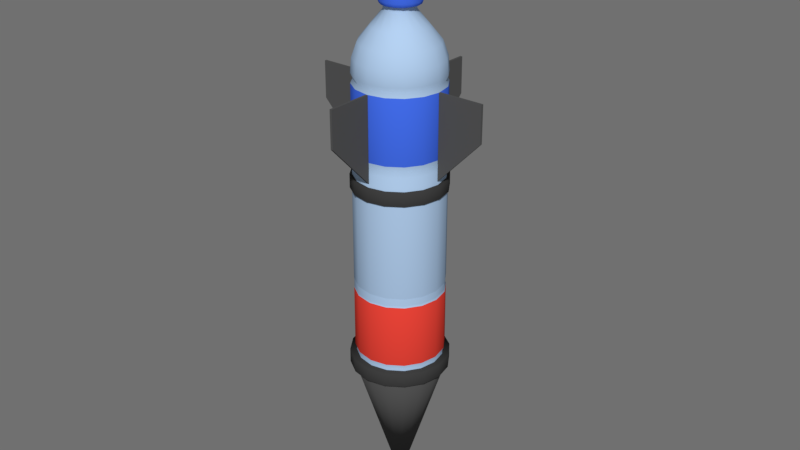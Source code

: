 # Source: botol_doang.blend  (saved by Blender 2.79.0; exported with 4.5.12 LTS)
import bpy
from mathutils import Matrix  # noqa: F401  (used for matrix-valued properties, if any)

bpy.ops.wm.read_factory_settings(use_empty=True)
scene = bpy.context.scene
scene.name = 'Scene'

# ---- collections
col_collection_1 = bpy.data.collections.new('Collection 1'); scene.collection.children.link(col_collection_1)

# ---- materials (node trees are filled in below, after node groups)
mat_tutup = bpy.data.materials.new('TUTUP')
mat_tutup.alpha_threshold = 0.0
mat_tutup.use_transparent_shadow = False
mat_tutup.diffuse_color = (0.05369, 0.1468, 0.8, 1.0)
mat_tutup.roughness = 0.5
mat_tutup.specular_intensity = 0.06
mat_noozle = bpy.data.materials.new('NOOZLE')
mat_noozle.alpha_threshold = 0.0
mat_noozle.use_transparent_shadow = False
mat_noozle.roughness = 0.5
mat_noozle.specular_intensity = 0.0873
mat_nozlle_2 = bpy.data.materials.new('NOZLLE 2')
mat_nozlle_2.alpha_threshold = 0.0
mat_nozlle_2.use_transparent_shadow = False
mat_nozlle_2.diffuse_color = (0.1473, 0.1473, 0.1473, 1.0)
mat_nozlle_2.roughness = 0.5
mat_lakban = bpy.data.materials.new('LAKBAN')
mat_lakban.alpha_threshold = 0.0
mat_lakban.use_transparent_shadow = False
mat_lakban.diffuse_color = (0.04955, 0.04955, 0.04955, 1.0)
mat_lakban.roughness = 0.5
mat_lakban.specular_intensity = 0.0
mat_ujung_roket = bpy.data.materials.new('UJUNG ROKET')
mat_ujung_roket.alpha_threshold = 0.0
mat_ujung_roket.use_transparent_shadow = False
mat_ujung_roket.diffuse_color = (0.08714, 0.08714, 0.08714, 1.0)
mat_ujung_roket.roughness = 0.5
mat_ujung_roket.specular_intensity = 0.0
mat_botol = bpy.data.materials.new('BOTOL')
mat_botol.alpha_threshold = 0.0
mat_botol.use_transparent_shadow = False
mat_botol.diffuse_color = (0.4177, 0.5782, 0.8, 1.0)
mat_botol.roughness = 0.5
mat_botol.specular_intensity = 0.5405
mat_merah_tutup = bpy.data.materials.new('MERAH TUTUP')
mat_merah_tutup.alpha_threshold = 0.0
mat_merah_tutup.use_transparent_shadow = False
mat_merah_tutup.diffuse_color = (0.8, 0.05582, 0.03825, 1.0)
mat_merah_tutup.roughness = 0.5
mat_merah_tutup.specular_intensity = 0.132

# ---- material node trees

# ---- world
world_world = bpy.data.worlds.new('World'); scene.world = world_world
world_world.color = (0.1626, 0.1626, 0.1626)
world_world.use_sun_shadow = False
world_world.sun_shadow_jitter_overblur = 0.0
world_world.cycles.sampling_method = 'MANUAL'

# ---- meshes
me_cylinder_010 = bpy.data.meshes.new('Cylinder.010')
me_cylinder_010.from_pydata([(0.1605, 0.3874, -1.49e-08), (-2.332e-08, 0.4193, -1.49e-08), (0.2965, 0.2965, -1.49e-08), (0.3874, 0.1605, -1.49e-08), (0.4193, -1.081e-08, -1.49e-08), (0.3874, -0.1605, -1.49e-08), (0.2965, -0.2965, -1.49e-08), (0.1605, -0.3874, -1.49e-08), (4.001e-08, -0.4193, -1.49e-08), (-0.1605, -0.3874, -1.49e-08), (-0.2965, -0.2965, -1.49e-08), (-0.3874, -0.1605, -1.49e-08), (-0.4193, 1.252e-08, -1.49e-08), (-0.3874, 0.1605, -1.49e-08), (-0.2965, 0.2965, -1.49e-08), (-0.1605, 0.3874, -1.49e-08), (0.1605, 0.3874, 0.06982), (-2.332e-08, 0.4193, 0.06982), (0.2965, 0.2965, 0.06982), (0.3874, 0.1605, 0.06982), (0.4193, -1.081e-08, 0.06982), (0.3874, -0.1605, 0.06982), (0.2965, -0.2965, 0.06982), (0.1605, -0.3874, 0.06982), (4.001e-08, -0.4193, 0.06982), (-0.1605, -0.3874, 0.06982), (-0.2965, -0.2965, 0.06982), (-0.3874, -0.1605, 0.06982), (-0.4193, 1.252e-08, 0.06982), (-0.3874, 0.1605, 0.06982), (-0.2965, 0.2965, 0.06982), (-0.1605, 0.3874, 0.06982), (0.06876, 0.166, 0.2228), (-9.519e-09, 0.1797, 0.2228), (0.1271, 0.1271, 0.2228), (0.166, 0.06876, 0.2228), (0.1797, -1.437e-09, 0.2228), (0.166, -0.06876, 0.2228), (0.1271, -0.1271, 0.2228), (0.06876, -0.166, 0.2228), (1.762e-08, -0.1797, 0.2228), (-0.06876, -0.166, 0.2228), (-0.1271, -0.1271, 0.2228), (-0.166, -0.06876, 0.2228), (-0.1797, 8.559e-09, 0.2228), (-0.166, 0.06876, 0.2228), (-0.1271, 0.1271, 0.2228), (-0.06876, 0.166, 0.2228), (0.06876, 0.166, 0.3386), (2.891e-08, 0.1797, 0.3386), (0.1271, 0.1271, 0.3386), (0.166, 0.06876, 0.3386), (0.1797, -1.437e-09, 0.3386), (0.166, -0.06876, 0.3386), (0.1271, -0.1271, 0.3386), (0.06876, -0.166, 0.3386), (5.605e-08, -0.1797, 0.3386), (-0.06876, -0.166, 0.3386), (-0.1271, -0.1271, 0.3386), (-0.166, -0.06876, 0.3386), (-0.1797, 8.559e-09, 0.3386), (-0.166, 0.06876, 0.3386), (-0.1271, 0.1271, 0.3386), (-0.06876, 0.166, 0.3386), (0.04035, 0.09741, 0.3864), (-6.219e-09, 0.1054, 0.3864), (0.07456, 0.07456, 0.3864), (0.09741, 0.04035, 0.3864), (0.1054, 6.957e-10, 0.3864), (0.09741, -0.04035, 0.3864), (0.07456, -0.07456, 0.3864), (0.04035, -0.09741, 0.3864), (9.706e-09, -0.1054, 0.3864), (-0.04035, -0.09741, 0.3864), (-0.07456, -0.07456, 0.3864), (-0.09741, -0.04035, 0.3864), (-0.1054, 6.562e-09, 0.3864), (-0.09741, 0.04035, 0.3864), (-0.07456, 0.07456, 0.3864), (-0.04035, 0.09741, 0.3864), (0.04035, 0.09741, 0.4616), (1.107e-07, 0.1054, 0.4616), (0.07456, 0.07456, 0.4616), (0.09741, 0.04035, 0.4616), (0.1054, 6.957e-10, 0.4616), (0.09741, -0.04035, 0.4616), (0.07456, -0.07456, 0.4616), (0.04035, -0.09741, 0.4616), (1.267e-07, -0.1054, 0.4616), (-0.04035, -0.09741, 0.4616), (-0.07456, -0.07456, 0.4616), (-0.09741, -0.04035, 0.4616), (-0.1054, 6.562e-09, 0.4616), (-0.09741, 0.04035, 0.4616), (-0.07456, 0.07456, 0.4616), (-0.04035, 0.09741, 0.4616), (-0.02467, 1.132, -2.828), (-0.02467, 1.132, -2.721), (0.4063, 1.046, -2.828), (0.4063, 1.046, -2.721), (0.7716, 0.8022, -2.828), (0.7716, 0.8022, -2.721), (1.016, 0.4369, -2.828), (1.016, 0.4369, -2.721), (1.101, 0.005976, -2.828), (1.101, 0.005976, -2.721), (1.016, -0.425, -2.828), (1.016, -0.425, -2.721), (0.7716, -0.7903, -2.828), (0.7716, -0.7903, -2.721), (0.4063, -1.034, -2.828), (0.4063, -1.034, -2.721), (-0.02467, -1.12, -2.828), (-0.02467, -1.12, -2.721), (-0.4556, -1.034, -2.828), (-0.4556, -1.034, -2.721), (-0.8209, -0.7903, -2.828), (-0.8209, -0.7903, -2.721), (-1.065, -0.425, -2.828), (-1.065, -0.425, -2.721), (-1.151, 0.005976, -2.828), (-1.151, 0.005976, -2.721), (-1.065, 0.4369, -2.828), (-1.065, 0.4369, -2.721), (-0.8209, 0.8022, -2.828), (-0.8209, 0.8022, -2.721), (-0.4556, 1.046, -2.828), (-0.4556, 1.046, -2.721), (-0.01394, 1.094, -2.765), (-0.01394, 1.174e-06, -3.901), (-0.4325, 1.011, -2.765), (-0.7874, 0.7734, -2.765), (-1.024, 0.4186, -2.765), (-1.108, 1.134e-06, -2.765), (-1.024, -0.4186, -2.765), (-0.7874, -0.7734, -2.765), (-0.4325, -1.011, -2.765), (-0.01394, -1.094, -2.765), (0.4046, -1.011, -2.765), (0.7595, -0.7734, -2.765), (0.9966, -0.4186, -2.765), (1.08, 1.195e-06, -2.765), (0.9966, 0.4186, -2.765), (0.7595, 0.7734, -2.765), (0.4046, 1.011, -2.765), (0.005744, 1.012, -1.286), (0.005744, 1.012, -0.6684), (-0.04604, 1.012, -1.286), (-0.04604, 1.012, -0.6684), (0.005744, 2.039, -0.937), (0.005744, 2.039, -0.6684), (-0.04604, 2.039, -0.937), (-0.04604, 2.039, -0.6684), (0.005744, -1.012, -1.286), (0.005744, -1.012, -0.6684), (-0.04604, -1.012, -1.286), (-0.04604, -1.012, -0.6684), (0.005744, -2.039, -0.937), (0.005744, -2.039, -0.6684), (-0.04604, -2.039, -0.937), (-0.04604, -2.039, -0.6684), (-1.032, -0.02589, -1.286), (-1.032, -0.02589, -0.6684), (-1.032, 0.02589, -1.286), (-1.032, 0.02589, -0.6684), (-2.059, -0.02589, -0.937), (-2.059, -0.02589, -0.6684), (-2.059, 0.02589, -0.937), (-2.059, 0.02589, -0.6684), (-0.02467, 1.062, -1.417), (-0.02467, 1.062, -1.316), (0.3796, 0.982, -1.417), (0.3796, 0.982, -1.316), (0.7224, 0.753, -1.417), (0.7224, 0.753, -1.316), (0.9514, 0.4103, -1.417), (0.9514, 0.4103, -1.316), (1.032, 0.005976, -1.417), (1.032, 0.005976, -1.316), (0.9514, -0.3983, -1.417), (0.9514, -0.3983, -1.316), (0.7224, -0.7411, -1.417), (0.7224, -0.7411, -1.316), (0.3796, -0.9701, -1.417), (0.3796, -0.9701, -1.316), (-0.02467, -1.051, -1.417), (-0.02467, -1.051, -1.316), (-0.429, -0.9701, -1.417), (-0.429, -0.9701, -1.316), (-0.7717, -0.7411, -1.417), (-0.7717, -0.7411, -1.316), (-1.001, -0.3983, -1.417), (-1.001, -0.3983, -1.316), (-1.081, 0.005976, -1.417), (-1.081, 0.005976, -1.316), (-1.001, 0.4103, -1.417), (-1.001, 0.4103, -1.316), (-0.7717, 0.753, -1.417), (-0.7717, 0.753, -1.316), (-0.429, 0.982, -1.417), (-0.429, 0.982, -1.316), (-0.01527, 0.3431, -3.161), (-0.1466, 0.317, -3.161), (-0.2579, 0.2426, -3.161), (-0.3323, 0.1313, -3.161), (-0.3584, 4.557e-07, -3.161), (-0.3323, -0.1313, -3.161), (-0.2579, -0.2426, -3.161), (-0.1466, -0.317, -3.161), (-0.01527, -0.3431, -3.161), (0.116, -0.317, -3.161), (0.2274, -0.2426, -3.161), (0.3017, -0.1313, -3.161), (0.3279, 4.748e-07, -3.161), (0.3017, 0.1313, -3.161), (0.2274, 0.2426, -3.161), (0.116, 0.317, -3.161), (-0.01527, 1.01, -2.741), (-0.4016, 0.9328, -2.741), (-0.7292, 0.7139, -2.741), (-0.9481, 0.3864, -2.741), (-1.025, 4.209e-07, -2.741), (-0.9481, -0.3864, -2.741), (-0.7292, -0.7139, -2.741), (-0.4016, -0.9328, -2.741), (-0.01527, -1.01, -2.741), (0.3711, -0.9328, -2.741), (0.6986, -0.7139, -2.741), (0.9175, -0.3864, -2.741), (0.9944, 4.771e-07, -2.741), (0.9175, 0.3864, -2.741), (0.6986, 0.7139, -2.741), (0.3711, 0.9328, -2.741), (-0.4016, 0.9328, -2.671), (-0.7292, 0.7139, -2.671), (-0.9481, 0.3864, -2.671), (-1.025, 4.209e-07, -2.671), (-0.9481, -0.3864, -2.671), (-0.7292, -0.7139, -2.671), (-0.4016, -0.9328, -2.671), (-0.01527, -1.01, -2.671), (0.3711, -0.9328, -2.671), (0.6986, -0.7139, -2.671), (0.9175, -0.3864, -2.671), (0.9944, 4.771e-07, -2.671), (0.9175, 0.3864, -2.671), (0.6986, 0.7139, -2.671), (0.3711, 0.9328, -2.671), (-0.01527, 1.01, -2.671), (-0.01527, 0.959, -2.706), (-0.3823, 0.886, -2.706), (-0.6934, 0.6781, -2.706), (-0.9013, 0.367, -2.706), (-0.9743, 4.237e-07, -2.706), (-0.9013, -0.367, -2.706), (-0.6934, -0.6781, -2.706), (-0.3823, -0.886, -2.706), (-0.01527, -0.959, -2.706), (0.3517, -0.886, -2.706), (0.6628, -0.6781, -2.706), (0.8707, -0.367, -2.706), (0.9437, 4.771e-07, -2.706), (0.8707, 0.367, -2.706), (0.6628, 0.6781, -2.706), (0.3517, 0.886, -2.706), (-0.4016, 0.9328, -2.197), (-0.7292, 0.7139, -2.197), (-0.9481, 0.3864, -2.197), (-1.025, 4.209e-07, -2.197), (-0.9481, -0.3864, -2.197), (-0.7292, -0.7139, -2.197), (-0.4016, -0.9328, -2.197), (-0.01527, -1.01, -2.197), (0.3711, -0.9328, -2.197), (0.6986, -0.7139, -2.197), (0.9175, -0.3864, -2.197), (0.9944, 4.771e-07, -2.197), (0.9175, 0.3864, -2.197), (0.6986, 0.7139, -2.197), (0.3711, 0.9328, -2.197), (-0.01527, 1.01, -2.197), (-0.4016, 0.9328, -2.12), (-0.7292, 0.7139, -2.12), (-0.9481, 0.3864, -2.12), (-1.025, 4.209e-07, -2.12), (-0.9481, -0.3864, -2.12), (-0.7292, -0.7139, -2.12), (-0.4016, -0.9328, -2.12), (-0.01527, -1.01, -2.12), (0.3711, -0.9328, -2.12), (0.6986, -0.7139, -2.12), (0.9175, -0.3864, -2.12), (0.9944, 4.771e-07, -2.12), (0.9175, 0.3864, -2.12), (0.6986, 0.7139, -2.12), (0.3711, 0.9328, -2.12), (-0.01527, 1.01, -2.12), (-0.01527, 0.9583, -2.158), (-0.382, 0.8854, -2.158), (-0.6929, 0.6776, -2.158), (-0.9006, 0.3667, -2.158), (-0.9736, 4.237e-07, -2.158), (-0.9006, -0.3667, -2.158), (-0.6929, -0.6776, -2.158), (-0.382, -0.8854, -2.158), (-0.01527, -0.9583, -2.158), (0.3515, -0.8854, -2.158), (0.6624, -0.6776, -2.158), (0.8701, -0.3667, -2.158), (0.9431, 4.771e-07, -2.158), (0.8701, 0.3667, -2.158), (0.6624, 0.6776, -2.158), (0.3515, 0.8854, -2.158), (-0.01527, 0.9823, -2.846), (-0.01527, 0.8676, -2.951), (-0.01527, 0.6091, -3.056), (-0.2484, 0.5627, -3.056), (-0.3473, 0.8016, -2.951), (-0.3912, 0.9075, -2.846), (-0.446, 0.4307, -3.056), (-0.6288, 0.6135, -2.951), (-0.7099, 0.6946, -2.846), (-0.578, 0.2331, -3.056), (-0.8168, 0.332, -2.951), (-0.9228, 0.3759, -2.846), (-0.6244, 4.416e-07, -3.056), (-0.8829, 4.254e-07, -2.951), (-0.9976, 4.231e-07, -2.846), (-0.578, -0.2331, -3.056), (-0.8168, -0.332, -2.951), (-0.9228, -0.3759, -2.846), (-0.446, -0.4307, -3.056), (-0.6288, -0.6135, -2.951), (-0.7099, -0.6946, -2.846), (-0.2484, -0.5627, -3.056), (-0.3473, -0.8016, -2.951), (-0.3912, -0.9075, -2.846), (-0.01527, -0.6091, -3.056), (-0.01527, -0.8676, -2.951), (-0.01527, -0.9823, -2.846), (0.2178, -0.5627, -3.056), (0.3167, -0.8016, -2.951), (0.3606, -0.9075, -2.846), (0.4154, -0.4307, -3.056), (0.5982, -0.6135, -2.951), (0.6793, -0.6946, -2.846), (0.5474, -0.2331, -3.056), (0.7863, -0.332, -2.951), (0.8922, -0.3759, -2.846), (0.5938, 4.755e-07, -3.056), (0.8523, 4.737e-07, -2.951), (0.967, 4.778e-07, -2.846), (0.5474, 0.2331, -3.056), (0.7863, 0.332, -2.951), (0.8922, 0.3759, -2.846), (0.4154, 0.4307, -3.056), (0.5982, 0.6135, -2.951), (0.6793, 0.6946, -2.846), (0.2178, 0.5627, -3.056), (0.3167, 0.8016, -2.951), (0.3606, 0.9075, -2.846), (-0.1466, 0.317, -3.244), (-0.01527, 0.3431, -3.244), (-0.2579, 0.2426, -3.244), (-0.3323, 0.1313, -3.244), (-0.3584, 4.557e-07, -3.244), (-0.3323, -0.1313, -3.244), (-0.2579, -0.2426, -3.244), (-0.1466, -0.317, -3.244), (-0.01527, -0.3431, -3.244), (0.116, -0.317, -3.244), (0.2274, -0.2426, -3.244), (0.3017, -0.1313, -3.244), (0.3279, 4.748e-07, -3.244), (0.3017, 0.1313, -3.244), (0.2274, 0.2426, -3.244), (0.116, 0.317, -3.244), (-0.3323, -0.1313, -3.182), (-0.3548, -0.1406, -3.202), (-0.3323, -0.1313, -3.223), (-0.2579, -0.2426, -3.223), (-0.2751, -0.2599, -3.202), (-0.2579, -0.2426, -3.182), (0.2274, -0.2426, -3.182), (0.2446, -0.2599, -3.202), (0.2274, -0.2426, -3.223), (0.3017, -0.1313, -3.223), (0.3242, -0.1406, -3.202), (0.3017, -0.1313, -3.182), (0.116, 0.317, -3.182), (0.1254, 0.3395, -3.202), (0.116, 0.317, -3.223), (-0.01527, 0.3431, -3.223), (-0.01527, 0.3675, -3.202), (-0.01527, 0.3431, -3.182), (-0.3323, 0.1313, -3.182), (-0.3548, 0.1406, -3.202), (-0.3323, 0.1313, -3.223), (-0.3584, 4.557e-07, -3.223), (-0.3828, 4.548e-07, -3.202), (-0.3584, 4.557e-07, -3.182), (-0.01527, -0.3431, -3.182), (-0.01527, -0.3675, -3.202), (-0.01527, -0.3431, -3.223), (0.116, -0.317, -3.223), (0.1254, -0.3395, -3.202), (0.116, -0.317, -3.182), (0.3017, 0.1313, -3.182), (0.3242, 0.1406, -3.202), (0.3017, 0.1313, -3.223), (0.2274, 0.2426, -3.223), (0.2446, 0.2599, -3.202), (0.2274, 0.2426, -3.182), (-0.1466, 0.317, -3.182), (-0.1559, 0.3395, -3.202), (-0.1466, 0.317, -3.223), (-0.2579, 0.2426, -3.223), (-0.2751, 0.2599, -3.202), (-0.2579, 0.2426, -3.182), (-0.1466, -0.317, -3.223), (-0.1559, -0.3395, -3.202), (-0.1466, -0.317, -3.182), (0.3279, 4.748e-07, -3.223), (0.3522, 4.753e-07, -3.202), (0.3279, 4.748e-07, -3.182), (-0.1304, 0.278, -3.244), (-0.01527, 0.3009, -3.244), (-0.2281, 0.2128, -3.244), (-0.2933, 0.1152, -3.244), (-0.3162, 4.575e-07, -3.244), (-0.2933, -0.1152, -3.244), (-0.2281, -0.2128, -3.244), (-0.1304, -0.278, -3.244), (-0.01527, -0.3009, -3.244), (0.09988, -0.278, -3.244), (0.1975, -0.2128, -3.244), (0.2627, -0.1152, -3.244), (0.2856, 4.743e-07, -3.244), (0.2627, 0.1152, -3.244), (0.1975, 0.2128, -3.244), (0.09988, 0.278, -3.244), (-0.4016, 0.9328, -1.361), (-0.7292, 0.7139, -1.361), (-0.9481, 0.3864, -1.361), (-1.025, 4.209e-07, -1.361), (-0.9481, -0.3864, -1.361), (-0.7292, -0.7139, -1.361), (-0.4016, -0.9328, -1.361), (-0.01527, -1.01, -1.361), (0.3711, -0.9328, -1.361), (0.6986, -0.7139, -1.361), (0.9175, -0.3864, -1.361), (0.9944, 4.771e-07, -1.361), (0.9175, 0.3864, -1.361), (0.6986, 0.7139, -1.361), (0.3711, 0.9328, -1.361), (-0.01527, 1.01, -1.361), (0.9915, -0.02589, -1.286), (0.9915, -0.02589, -0.6684), (0.9915, 0.02589, -1.286), (0.9915, 0.02589, -0.6684), (2.019, -0.02589, -0.937), (2.019, -0.02589, -0.6684), (2.019, 0.02589, -0.937), (2.019, 0.02589, -0.6684), (0.1605, 0.3874, 0.001468), (-2.421e-08, 0.4193, 0.001468), (0.2965, 0.2965, 0.001468), (0.3874, 0.1605, 0.001468), (0.4193, -1.081e-08, 0.001468), (0.3874, -0.1605, 0.001468), (0.2965, -0.2965, 0.001468), (0.1605, -0.3874, 0.001468), (3.912e-08, -0.4193, 0.001468), (-0.1605, -0.3874, 0.001468), (-0.2965, -0.2965, 0.001468), (-0.3874, -0.1605, 0.001468), (-0.4193, 1.252e-08, 0.001468), (-0.3874, 0.1605, 0.001468), (-0.2965, 0.2965, 0.001468), (-0.1605, 0.3874, 0.001468), (0.1651, 0.3985, -0.1408), (-8.754e-08, 0.4313, -0.1408), (0.305, 0.305, -0.1408), (0.3985, 0.1651, -0.1408), (0.4313, -1.113e-08, -0.1408), (0.3985, -0.1651, -0.1408), (0.305, -0.305, -0.1408), (0.1651, -0.3985, -0.1408), (-2.421e-08, -0.4313, -0.1408), (-0.1651, -0.3985, -0.1408), (-0.305, -0.305, -0.1408), (-0.3985, -0.1651, -0.1408), (-0.4313, 1.286e-08, -0.1408), (-0.3985, 0.1651, -0.1408), (-0.305, 0.305, -0.1408), (-0.1651, 0.3985, -0.1408), (-0.3262, 0.3262, -0.0194), (-0.1765, 0.4262, -0.0194), (0.1765, -0.4262, -0.0194), (3.166e-08, -0.4613, -0.0194), (-3.725e-08, 0.4613, -0.0194), (0.1765, 0.4262, -0.0194), (-0.1765, -0.4262, -0.0194), (0.3262, 0.3262, -0.0194), (-0.3262, -0.3262, -0.0194), (0.4262, 0.1765, -0.0194), (-0.4262, -0.1765, -0.0194), (0.4613, -1.195e-08, -0.0194), (-0.4613, 1.372e-08, -0.0194), (0.4262, -0.1765, -0.0194), (-0.4262, 0.1765, -0.0194), (0.3262, -0.3262, -0.0194), (-0.3262, 0.3262, -0.117), (0.1765, -0.4262, -0.117), (-8.382e-08, 0.4613, -0.117), (-0.1765, 0.4262, -0.117), (-1.49e-08, -0.4613, -0.117), (0.1765, 0.4262, -0.117), (-0.1765, -0.4262, -0.117), (0.3262, 0.3262, -0.117), (-0.3262, -0.3262, -0.117), (0.4262, 0.1765, -0.117), (-0.4262, -0.1765, -0.117), (0.4613, -1.195e-08, -0.117), (-0.4613, 1.372e-08, -0.117), (0.4262, -0.1765, -0.117), (-0.4262, 0.1765, -0.117), (0.3262, -0.3262, -0.117), (-0.02058, 0.9159, -2.465), (-0.02058, 0.3399, -0.1848), (0.3299, 0.8461, -2.465), (0.1095, 0.314, -0.1848), (0.627, 0.6476, -2.465), (0.2197, 0.2403, -0.1848), (0.8256, 0.3505, -2.465), (0.2934, 0.1301, -0.1848), (0.8953, 2.296e-08, -2.465), (0.3193, 5.275e-08, -0.1848), (0.8256, -0.3505, -2.465), (0.2934, -0.1301, -0.1848), (0.627, -0.6476, -2.465), (0.2197, -0.2403, -0.1848), (0.3299, -0.8461, -2.465), (0.1095, -0.314, -0.1848), (-0.02058, -0.9159, -2.465), (-0.02058, -0.3399, -0.1848), (-0.3711, -0.8461, -2.465), (-0.1506, -0.314, -0.1848), (-0.6682, -0.6476, -2.465), (-0.2609, -0.2403, -0.1848), (-0.8667, -0.3505, -2.465), (-0.3346, -0.1301, -0.1848), (-0.9364, 7.392e-08, -2.465), (-0.3604, 7.166e-08, -0.1848), (-0.8667, 0.3505, -2.465), (-0.3346, 0.1301, -0.1848), (-0.6682, 0.6476, -2.465), (-0.2609, 0.2403, -0.1848), (-0.3711, 0.8461, -2.465), (-0.1506, 0.314, -0.1848), (-0.02058, 1.0, -0.6007), (0.3621, 0.9239, -0.6007), (0.6865, 0.7071, -0.6007), (0.9033, 0.3827, -0.6007), (0.9794, 1.834e-08, -0.6007), (0.9033, -0.3827, -0.6007), (0.6865, -0.7071, -0.6007), (0.3621, -0.9239, -0.6007), (-0.02058, -1.0, -0.6007), (-0.4033, -0.9239, -0.6007), (-0.7277, -0.7071, -0.6007), (-0.9445, -0.3827, -0.6007), (-1.021, 7.398e-08, -0.6007), (-0.9445, 0.3827, -0.6007), (-0.7277, 0.7071, -0.6007), (-0.4033, 0.9239, -0.6007), (0.3621, 0.9239, -0.6699), (0.6865, 0.7071, -0.6699), (0.9033, 0.3827, -0.6699), (0.9794, 1.834e-08, -0.6699), (0.9033, -0.3827, -0.6699), (0.6865, -0.7071, -0.6699), (0.3621, -0.9239, -0.6699), (-0.02058, -1.0, -0.6699), (-0.4033, -0.9239, -0.6699), (-0.7277, -0.7071, -0.6699), (-0.9445, -0.3827, -0.6699), (-1.021, 7.398e-08, -0.6699), (-0.9445, 0.3827, -0.6699), (-0.7277, 0.7071, -0.6699), (-0.4033, 0.9239, -0.6699), (-0.02058, 1.0, -0.67), (-0.02058, 0.9498, -0.6353), (0.3429, 0.8775, -0.6353), (0.6511, 0.6716, -0.6353), (0.857, 0.3635, -0.6353), (0.9293, 2.109e-08, -0.6353), (0.857, -0.3635, -0.6353), (0.6511, -0.6716, -0.6353), (0.3429, -0.8775, -0.6353), (-0.02058, -0.9498, -0.6353), (-0.3841, -0.8775, -0.6353), (-0.6922, -0.6716, -0.6353), (-0.8981, -0.3635, -0.6353), (-0.9704, 7.394e-08, -0.6353), (-0.8981, 0.3635, -0.6353), (-0.6922, 0.6716, -0.6353), (-0.3841, 0.8775, -0.6353), (0.3621, 0.9239, -1.139), (0.6865, 0.7071, -1.139), (0.9033, 0.3827, -1.139), (0.9794, 1.834e-08, -1.139), (0.9033, -0.3827, -1.139), (0.6865, -0.7071, -1.139), (0.3621, -0.9239, -1.139), (-0.02058, -1.0, -1.139), (-0.4033, -0.9239, -1.139), (-0.7277, -0.7071, -1.139), (-0.9445, -0.3827, -1.139), (-1.021, 7.398e-08, -1.139), (-0.9445, 0.3827, -1.139), (-0.7277, 0.7071, -1.139), (-0.4033, 0.9239, -1.139), (-0.02058, 1.0, -1.139), (0.3621, 0.9239, -1.216), (0.6865, 0.7071, -1.216), (0.9033, 0.3827, -1.216), (0.9794, 1.834e-08, -1.216), (0.9033, -0.3827, -1.216), (0.6865, -0.7071, -1.216), (0.3621, -0.9239, -1.216), (-0.02058, -1.0, -1.216), (-0.4033, -0.9239, -1.216), (-0.7277, -0.7071, -1.216), (-0.9445, -0.3827, -1.216), (-1.021, 7.398e-08, -1.216), (-0.9445, 0.3827, -1.216), (-0.7277, 0.7071, -1.216), (-0.4033, 0.9239, -1.216), (-0.02058, 1.0, -1.216), (-0.02058, 0.9492, -1.178), (0.3427, 0.8769, -1.178), (0.6506, 0.6712, -1.178), (0.8563, 0.3632, -1.178), (0.9286, 2.113e-08, -1.178), (0.8563, -0.3632, -1.178), (0.6506, -0.6712, -1.178), (0.3427, -0.8769, -1.178), (-0.02058, -0.9492, -1.178), (-0.3838, -0.8769, -1.178), (-0.6917, -0.6712, -1.178), (-0.8975, -0.3632, -1.178), (-0.9698, 7.394e-08, -1.178), (-0.8975, 0.3632, -1.178), (-0.6917, 0.6712, -1.178), (-0.3838, 0.8769, -1.178), (0.3621, 0.9239, -2.336), (0.6865, 0.7071, -2.336), (0.9033, 0.3827, -2.336), (0.9794, 1.834e-08, -2.336), (0.9033, -0.3827, -2.336), (0.6865, -0.7071, -2.336), (0.3621, -0.9239, -2.336), (-0.02058, -1.0, -2.336), (-0.4033, -0.9239, -2.336), (-0.7277, -0.7071, -2.336), (-0.9445, -0.3827, -2.336), (-1.021, 7.398e-08, -2.336), (-0.9445, 0.3827, -2.336), (-0.7277, 0.7071, -2.336), (-0.4033, 0.9239, -2.336), (-0.02058, 1.0, -2.336), (0.3525, 0.9008, -2.4), (0.6689, 0.6894, -2.4), (0.8802, 0.3731, -2.4), (0.9544, 1.971e-08, -2.4), (0.8802, -0.3731, -2.4), (0.6689, -0.6894, -2.4), (0.3525, -0.9008, -2.4), (-0.02058, -0.975, -2.4), (-0.3937, -0.9008, -2.4), (-0.71, -0.6894, -2.4), (-0.9214, -0.3731, -2.4), (-0.9956, 7.396e-08, -2.4), (-0.9214, 0.3731, -2.4), (-0.71, 0.6894, -2.4), (-0.3937, 0.9008, -2.4), (-0.02058, 0.975, -2.4), (-0.02058, 0.9729, -0.4967), (-0.02058, 0.8593, -0.3927), (-0.02058, 0.6033, -0.2887), (0.2103, 0.5573, -0.2887), (0.3083, 0.7939, -0.3927), (0.3517, 0.8989, -0.4967), (0.406, 0.4266, -0.2887), (0.5871, 0.6076, -0.3927), (0.6674, 0.688, -0.4967), (0.5368, 0.2309, -0.2887), (0.7733, 0.3289, -0.3927), (0.8783, 0.3723, -0.4967), (0.5827, 3.885e-08, -0.2887), (0.8388, 2.279e-08, -0.3927), (0.9523, 2.053e-08, -0.4967), (0.5368, -0.2309, -0.2887), (0.7733, -0.3289, -0.3927), (0.8783, -0.3723, -0.4967), (0.406, -0.4266, -0.2887), (0.5871, -0.6076, -0.3927), (0.6674, -0.688, -0.4967), (0.2103, -0.5573, -0.2887), (0.3083, -0.7939, -0.3927), (0.3517, -0.8989, -0.4967), (-0.02058, -0.6033, -0.2887), (-0.02058, -0.8593, -0.3927), (-0.02058, -0.9729, -0.4967), (-0.2514, -0.5573, -0.2887), (-0.3494, -0.7939, -0.3927), (-0.3929, -0.8989, -0.4967), (-0.4472, -0.4266, -0.2887), (-0.6282, -0.6076, -0.3927), (-0.7085, -0.688, -0.4967), (-0.5779, -0.2309, -0.2887), (-0.8145, -0.3289, -0.3927), (-0.9194, -0.3723, -0.4967), (-0.6238, 7.241e-08, -0.2887), (-0.8799, 7.06e-08, -0.3927), (-0.9935, 7.466e-08, -0.4967), (-0.5779, 0.2309, -0.2887), (-0.8145, 0.3289, -0.3927), (-0.9194, 0.3723, -0.4967), (-0.4472, 0.4266, -0.2887), (-0.6282, 0.6076, -0.3927), (-0.7085, 0.688, -0.4967), (-0.2514, 0.5573, -0.2887), (-0.3494, 0.7939, -0.3927), (-0.3929, 0.8989, -0.4967), (0.1095, 0.314, -0.1022), (-0.02058, 0.3399, -0.1022), (0.2197, 0.2403, -0.1022), (0.2934, 0.1301, -0.1022), (0.3193, 5.275e-08, -0.1022), (0.2934, -0.1301, -0.1022), (0.2197, -0.2403, -0.1022), (0.1095, -0.314, -0.1022), (-0.02058, -0.3399, -0.1022), (-0.1506, -0.314, -0.1022), (-0.2609, -0.2403, -0.1022), (-0.3346, -0.1301, -0.1022), (-0.3604, 7.166e-08, -0.1022), (-0.3346, 0.1301, -0.1022), (-0.2609, 0.2403, -0.1022), (-0.1506, 0.314, -0.1022), (0.2934, -0.1301, -0.1641), (0.3157, -0.1393, -0.1435), (0.2934, -0.1301, -0.1229), (0.2197, -0.2403, -0.1229), (0.2368, -0.2574, -0.1435), (0.2197, -0.2403, -0.1641), (-0.2609, -0.2403, -0.1641), (-0.278, -0.2574, -0.1435), (-0.2609, -0.2403, -0.1229), (-0.3346, -0.1301, -0.1229), (-0.3569, -0.1393, -0.1435), (-0.3346, -0.1301, -0.1641), (-0.1506, 0.314, -0.1641), (-0.1599, 0.3363, -0.1435), (-0.1506, 0.314, -0.1229), (-0.02058, 0.3399, -0.1229), (-0.02058, 0.364, -0.1435), (-0.02058, 0.3399, -0.1641), (0.2934, 0.1301, -0.1641), (0.3157, 0.1393, -0.1435), (0.2934, 0.1301, -0.1229), (0.3193, 5.275e-08, -0.1229), (0.3434, 5.192e-08, -0.1435), (0.3193, 5.275e-08, -0.1641), (-0.02058, -0.3399, -0.1641), (-0.02058, -0.364, -0.1435), (-0.02058, -0.3399, -0.1229), (-0.1506, -0.314, -0.1229), (-0.1599, -0.3363, -0.1435), (-0.1506, -0.314, -0.1641), (-0.3346, 0.1301, -0.1641), (-0.3569, 0.1393, -0.1435), (-0.3346, 0.1301, -0.1229), (-0.2609, 0.2403, -0.1229), (-0.278, 0.2574, -0.1435), (-0.2609, 0.2403, -0.1641), (0.1095, 0.314, -0.1641), (0.1187, 0.3363, -0.1435), (0.1095, 0.314, -0.1229), (0.2197, 0.2403, -0.1229), (0.2368, 0.2574, -0.1435), (0.2197, 0.2403, -0.1641), (0.1095, -0.314, -0.1229), (0.1187, -0.3363, -0.1435), (0.1095, -0.314, -0.1641), (-0.3604, 7.166e-08, -0.1229), (-0.3846, 7.217e-08, -0.1435), (-0.3604, 7.166e-08, -0.1641), (0.09348, 0.2754, -0.1022), (-0.02058, 0.298, -0.1022), (0.1902, 0.2107, -0.1022), (0.2548, 0.1141, -0.1022), (0.2775, 5.458e-08, -0.1022), (0.2548, -0.1141, -0.1022), (0.1902, -0.2107, -0.1022), (0.09348, -0.2754, -0.1022), (-0.02058, -0.298, -0.1022), (-0.1346, -0.2754, -0.1022), (-0.2313, -0.2107, -0.1022), (-0.2959, -0.1141, -0.1022), (-0.3186, 7.117e-08, -0.1022), (-0.2959, 0.1141, -0.1022), (-0.2313, 0.2107, -0.1022), (-0.1346, 0.2754, -0.1022), (-0.02058, 0.7095, -2.465), (0.2509, 0.6555, -2.465), (0.4811, 0.5017, -2.465), (0.6349, 0.2715, -2.465), (0.6889, 3.093e-08, -2.465), (0.6349, -0.2715, -2.465), (0.4811, -0.5017, -2.465), (0.2509, -0.6555, -2.465), (-0.02058, -0.7095, -2.465), (-0.2921, -0.6555, -2.465), (-0.5223, -0.5017, -2.465), (-0.6761, -0.2715, -2.465), (-0.7301, 7.04e-08, -2.465), (-0.6761, 0.2715, -2.465), (-0.5223, 0.5017, -2.465), (-0.2921, 0.6555, -2.465), (-0.02058, 0.5365, -2.407), (0.1847, 0.4957, -2.407), (0.3588, 0.3794, -2.407), (0.4751, 0.2053, -2.407), (0.5159, 3.852e-08, -2.407), (0.4751, -0.2053, -2.407), (0.3588, -0.3794, -2.407), (0.1847, -0.4957, -2.407), (-0.02058, -0.5365, -2.407), (-0.2259, -0.4957, -2.407), (-0.3999, -0.3794, -2.407), (-0.5162, -0.2053, -2.407), (-0.5571, 6.837e-08, -2.407), (-0.5162, 0.2053, -2.407), (-0.3999, 0.3794, -2.407), (-0.2259, 0.4957, -2.407), (-0.02058, 1.0, -1.968), (0.3621, 0.9239, -1.968), (0.6865, 0.7071, -1.968), (0.9033, 0.3827, -1.968), (0.9794, 1.834e-08, -1.968), (0.9033, -0.3827, -1.968), (0.6865, -0.7071, -1.968), (0.3621, -0.9239, -1.968), (-0.02058, -1.0, -1.968), (-0.4033, -0.9239, -1.968), (-0.7277, -0.7071, -1.968), (-0.9445, -0.3827, -1.968), (-1.021, 7.398e-08, -1.968), (-0.9445, 0.3827, -1.968), (-0.7277, 0.7071, -1.968), (-0.4033, 0.9239, -1.968)], [], [(0, 1, 15, 14, 13, 12, 11, 10, 9, 8, 7, 6, 5, 4, 3, 2), (16, 18, 34, 32), (2, 3, 19, 18), (10, 11, 27, 26), (3, 4, 20, 19), (11, 12, 28, 27), (4, 5, 21, 20), (12, 13, 29, 28), (5, 6, 22, 21), (13, 14, 30, 29), (6, 7, 23, 22), (14, 15, 31, 30), (7, 8, 24, 23), (1, 0, 16, 17), (15, 1, 17, 31), (8, 9, 25, 24), (0, 2, 18, 16), (9, 10, 26, 25), (38, 39, 55, 54), (25, 26, 42, 41), (18, 19, 35, 34), (26, 27, 43, 42), (19, 20, 36, 35), (27, 28, 44, 43), (20, 21, 37, 36), (28, 29, 45, 44), (21, 22, 38, 37), (29, 30, 46, 45), (22, 23, 39, 38), (30, 31, 47, 46), (23, 24, 40, 39), (17, 16, 32, 33), (31, 17, 33, 47), (24, 25, 41, 40), (59, 60, 76, 75), (46, 47, 63, 62), (39, 40, 56, 55), (33, 32, 48, 49), (47, 33, 49, 63), (40, 41, 57, 56), (32, 34, 50, 48), (41, 42, 58, 57), (34, 35, 51, 50), (42, 43, 59, 58), (35, 36, 52, 51), (43, 44, 60, 59), (36, 37, 53, 52), (44, 45, 61, 60), (37, 38, 54, 53), (45, 46, 62, 61), (64, 66, 82, 80), (52, 53, 69, 68), (60, 61, 77, 76), (53, 54, 70, 69), (61, 62, 78, 77), (54, 55, 71, 70), (62, 63, 79, 78), (55, 56, 72, 71), (49, 48, 64, 65), (63, 49, 65, 79), (56, 57, 73, 72), (48, 50, 66, 64), (57, 58, 74, 73), (50, 51, 67, 66), (58, 59, 75, 74), (51, 52, 68, 67), (80, 82, 83, 84, 85, 86, 87, 88, 89, 90, 91, 92, 93, 94, 95, 81), (73, 74, 90, 89), (66, 67, 83, 82), (74, 75, 91, 90), (67, 68, 84, 83), (75, 76, 92, 91), (68, 69, 85, 84), (76, 77, 93, 92), (69, 70, 86, 85), (77, 78, 94, 93), (70, 71, 87, 86), (78, 79, 95, 94), (71, 72, 88, 87), (65, 64, 80, 81), (79, 65, 81, 95), (72, 73, 89, 88), (96, 97, 99, 98), (98, 99, 101, 100), (100, 101, 103, 102), (102, 103, 105, 104), (104, 105, 107, 106), (106, 107, 109, 108), (108, 109, 111, 110), (110, 111, 113, 112), (112, 113, 115, 114), (114, 115, 117, 116), (116, 117, 119, 118), (118, 119, 121, 120), (120, 121, 123, 122), (122, 123, 125, 124), (99, 97, 127, 125, 123, 121, 119, 117, 115, 113, 111, 109, 107, 105, 103, 101), (124, 125, 127, 126), (126, 127, 97, 96), (96, 98, 100, 102, 104, 106, 108, 110, 112, 114, 116, 118, 120, 122, 124, 126), (128, 129, 130), (130, 129, 131), (131, 129, 132), (132, 129, 133), (133, 129, 134), (134, 129, 135), (135, 129, 136), (136, 129, 137), (137, 129, 138), (138, 129, 139), (139, 129, 140), (140, 129, 141), (141, 129, 142), (142, 129, 143), (143, 129, 144), (144, 129, 128), (128, 130, 131, 132, 133, 134, 135, 136, 137, 138, 139, 140, 141, 142, 143, 144), (145, 146, 148, 147), (147, 148, 152, 151), (151, 152, 150, 149), (149, 150, 146, 145), (147, 151, 149, 145), (152, 148, 146, 150), (153, 154, 156, 155), (155, 156, 160, 159), (159, 160, 158, 157), (157, 158, 154, 153), (155, 159, 157, 153), (160, 156, 154, 158), (161, 162, 164, 163), (163, 164, 168, 167), (167, 168, 166, 165), (165, 166, 162, 161), (163, 167, 165, 161), (168, 164, 162, 166), (169, 170, 172, 171), (171, 172, 174, 173), (173, 174, 176, 175), (175, 176, 178, 177), (177, 178, 180, 179), (179, 180, 182, 181), (181, 182, 184, 183), (183, 184, 186, 185), (185, 186, 188, 187), (187, 188, 190, 189), (189, 190, 192, 191), (191, 192, 194, 193), (193, 194, 196, 195), (195, 196, 198, 197), (172, 170, 200, 198, 196, 194, 192, 190, 188, 186, 184, 182, 180, 178, 176, 174), (197, 198, 200, 199), (199, 200, 170, 169), (169, 171, 173, 175, 177, 179, 181, 183, 185, 187, 189, 191, 193, 195, 197, 199), (315, 201, 202, 316), (316, 202, 203, 319), (319, 203, 204, 322), (322, 204, 205, 325), (325, 205, 206, 328), (328, 206, 207, 331), (331, 207, 208, 334), (334, 208, 209, 337), (337, 209, 210, 340), (340, 210, 211, 343), (343, 211, 212, 346), (346, 212, 213, 349), (349, 213, 214, 352), (352, 214, 215, 355), (380, 379, 366, 367), (355, 215, 216, 358), (358, 216, 201, 315), (264, 232, 217, 249), (263, 231, 232, 264), (262, 230, 231, 263), (261, 229, 230, 262), (260, 228, 229, 261), (259, 227, 228, 260), (258, 226, 227, 259), (257, 225, 226, 258), (256, 224, 225, 257), (255, 223, 224, 256), (254, 222, 223, 255), (253, 221, 222, 254), (252, 220, 221, 253), (251, 219, 220, 252), (250, 218, 219, 251), (249, 217, 218, 250), (280, 248, 233, 265), (265, 233, 234, 266), (266, 234, 235, 267), (267, 235, 236, 268), (268, 236, 237, 269), (269, 237, 238, 270), (270, 238, 239, 271), (271, 239, 240, 272), (272, 240, 241, 273), (273, 241, 242, 274), (274, 242, 243, 275), (275, 243, 244, 276), (276, 244, 245, 277), (277, 245, 246, 278), (278, 246, 247, 279), (279, 247, 248, 280), (248, 249, 250, 233), (233, 250, 251, 234), (234, 251, 252, 235), (235, 252, 253, 236), (236, 253, 254, 237), (237, 254, 255, 238), (238, 255, 256, 239), (239, 256, 257, 240), (240, 257, 258, 241), (241, 258, 259, 242), (242, 259, 260, 243), (243, 260, 261, 244), (244, 261, 262, 245), (245, 262, 263, 246), (246, 263, 264, 247), (247, 264, 249, 248), (312, 279, 280, 297), (311, 278, 279, 312), (310, 277, 278, 311), (309, 276, 277, 310), (308, 275, 276, 309), (307, 274, 275, 308), (306, 273, 274, 307), (305, 272, 273, 306), (304, 271, 272, 305), (303, 270, 271, 304), (302, 269, 270, 303), (301, 268, 269, 302), (300, 267, 268, 301), (299, 266, 267, 300), (298, 265, 266, 299), (297, 280, 265, 298), (456, 296, 281, 441), (441, 281, 282, 442), (442, 282, 283, 443), (443, 283, 284, 444), (444, 284, 285, 445), (445, 285, 286, 446), (446, 286, 287, 447), (447, 287, 288, 448), (448, 288, 289, 449), (449, 289, 290, 450), (450, 290, 291, 451), (451, 291, 292, 452), (452, 292, 293, 453), (453, 293, 294, 454), (454, 294, 295, 455), (455, 295, 296, 456), (296, 297, 298, 281), (281, 298, 299, 282), (282, 299, 300, 283), (283, 300, 301, 284), (284, 301, 302, 285), (285, 302, 303, 286), (286, 303, 304, 287), (287, 304, 305, 288), (288, 305, 306, 289), (289, 306, 307, 290), (290, 307, 308, 291), (291, 308, 309, 292), (292, 309, 310, 293), (293, 310, 311, 294), (294, 311, 312, 295), (295, 312, 297, 296), (232, 360, 313, 217), (360, 359, 314, 313), (359, 358, 315, 314), (231, 357, 360, 232), (357, 356, 359, 360), (356, 355, 358, 359), (230, 354, 357, 231), (354, 353, 356, 357), (353, 352, 355, 356), (229, 351, 354, 230), (351, 350, 353, 354), (350, 349, 352, 353), (228, 348, 351, 229), (348, 347, 350, 351), (347, 346, 349, 350), (227, 345, 348, 228), (345, 344, 347, 348), (344, 343, 346, 347), (226, 342, 345, 227), (342, 341, 344, 345), (341, 340, 343, 344), (225, 339, 342, 226), (339, 338, 341, 342), (338, 337, 340, 341), (224, 336, 339, 225), (336, 335, 338, 339), (335, 334, 337, 338), (223, 333, 336, 224), (333, 332, 335, 336), (332, 331, 334, 335), (222, 330, 333, 223), (330, 329, 332, 333), (329, 328, 331, 332), (221, 327, 330, 222), (327, 326, 329, 330), (326, 325, 328, 329), (220, 324, 327, 221), (324, 323, 326, 327), (323, 322, 325, 326), (219, 321, 324, 220), (321, 320, 323, 324), (320, 319, 322, 323), (218, 318, 321, 219), (318, 317, 320, 321), (317, 316, 319, 320), (217, 313, 318, 218), (313, 314, 317, 318), (314, 315, 316, 317), (371, 370, 434, 435), (386, 385, 371, 372), (392, 391, 376, 362), (398, 397, 364, 365), (404, 403, 369, 370), (410, 409, 374, 375), (416, 415, 361, 363), (419, 380, 367, 368), (422, 386, 372, 373), (379, 398, 365, 366), (385, 404, 370, 371), (391, 410, 375, 376), (397, 416, 363, 364), (403, 419, 368, 369), (415, 392, 362, 361), (409, 422, 373, 374), (214, 213, 424, 407), (407, 424, 423, 408), (408, 423, 422, 409), (202, 201, 394, 413), (413, 394, 393, 414), (414, 393, 392, 415), (209, 208, 421, 401), (401, 421, 420, 402), (402, 420, 419, 403), (204, 203, 418, 395), (395, 418, 417, 396), (396, 417, 416, 397), (216, 215, 412, 389), (389, 412, 411, 390), (390, 411, 410, 391), (211, 210, 406, 383), (383, 406, 405, 384), (384, 405, 404, 385), (206, 205, 400, 377), (377, 400, 399, 378), (378, 399, 398, 379), (213, 212, 388, 424), (424, 388, 387, 423), (423, 387, 386, 422), (208, 207, 382, 421), (421, 382, 381, 420), (420, 381, 380, 419), (203, 202, 413, 418), (418, 413, 414, 417), (417, 414, 415, 416), (215, 214, 407, 412), (412, 407, 408, 411), (411, 408, 409, 410), (210, 209, 401, 406), (406, 401, 402, 405), (405, 402, 403, 404), (205, 204, 395, 400), (400, 395, 396, 399), (399, 396, 397, 398), (201, 216, 389, 394), (394, 389, 390, 393), (393, 390, 391, 392), (212, 211, 383, 388), (388, 383, 384, 387), (387, 384, 385, 386), (207, 206, 377, 382), (382, 377, 378, 381), (381, 378, 379, 380), (364, 363, 427, 428), (372, 371, 435, 436), (365, 364, 428, 429), (373, 372, 436, 437), (366, 365, 429, 430), (374, 373, 437, 438), (367, 366, 430, 431), (375, 374, 438, 439), (368, 367, 431, 432), (376, 375, 439, 440), (369, 368, 432, 433), (361, 362, 426, 425), (362, 376, 440, 426), (370, 369, 433, 434), (363, 361, 425, 427), (457, 458, 460, 459), (459, 460, 464, 463), (463, 464, 462, 461), (461, 462, 458, 457), (459, 463, 461, 457), (464, 460, 458, 462), (465, 467, 468, 469, 470, 471, 472, 473, 474, 475, 476, 477, 478, 479, 480, 466), (481, 482, 496, 495, 494, 493, 492, 491, 490, 489, 488, 487, 486, 485, 484, 483), (516, 513, 495, 496), (517, 514, 488, 489), (518, 515, 482, 481), (515, 516, 496, 482), (519, 517, 489, 490), (520, 518, 481, 483), (521, 519, 490, 491), (522, 520, 483, 484), (523, 521, 491, 492), (524, 522, 484, 485), (525, 523, 492, 493), (526, 524, 485, 486), (527, 525, 493, 494), (528, 526, 486, 487), (513, 527, 494, 495), (514, 528, 487, 488), (472, 471, 512, 499), (479, 478, 511, 497), (471, 470, 510, 512), (478, 477, 509, 511), (470, 469, 508, 510), (477, 476, 507, 509), (469, 468, 506, 508), (476, 475, 505, 507), (468, 467, 504, 506), (475, 474, 503, 505), (467, 465, 502, 504), (474, 473, 500, 503), (466, 480, 498, 501), (465, 466, 501, 502), (473, 472, 499, 500), (480, 479, 497, 498), (499, 512, 528, 514), (497, 511, 527, 513), (512, 510, 526, 528), (511, 509, 525, 527), (510, 508, 524, 526), (509, 507, 523, 525), (508, 506, 522, 524), (507, 505, 521, 523), (506, 504, 520, 522), (505, 503, 519, 521), (504, 502, 518, 520), (503, 500, 517, 519), (501, 498, 516, 515), (502, 501, 515, 518), (500, 499, 514, 517), (498, 497, 513, 516), (691, 530, 532, 692), (692, 532, 534, 695), (695, 534, 536, 698), (698, 536, 538, 701), (701, 538, 540, 704), (704, 540, 542, 707), (707, 542, 544, 710), (710, 544, 546, 713), (713, 546, 548, 716), (716, 548, 550, 719), (719, 550, 552, 722), (722, 552, 554, 725), (725, 554, 556, 728), (728, 556, 558, 731), (756, 755, 742, 743), (731, 558, 560, 734), (734, 560, 530, 691), (535, 537, 821, 820), (608, 576, 561, 593), (607, 575, 576, 608), (606, 574, 575, 607), (605, 573, 574, 606), (604, 572, 573, 605), (603, 571, 572, 604), (602, 570, 571, 603), (601, 569, 570, 602), (600, 568, 569, 601), (599, 567, 568, 600), (598, 566, 567, 599), (597, 565, 566, 598), (596, 564, 565, 597), (595, 563, 564, 596), (594, 562, 563, 595), (593, 561, 562, 594), (624, 592, 577, 609), (609, 577, 578, 610), (610, 578, 579, 611), (611, 579, 580, 612), (612, 580, 581, 613), (613, 581, 582, 614), (614, 582, 583, 615), (615, 583, 584, 616), (616, 584, 585, 617), (617, 585, 586, 618), (618, 586, 587, 619), (619, 587, 588, 620), (620, 588, 589, 621), (621, 589, 590, 622), (622, 590, 591, 623), (623, 591, 592, 624), (592, 593, 594, 577), (577, 594, 595, 578), (578, 595, 596, 579), (579, 596, 597, 580), (580, 597, 598, 581), (581, 598, 599, 582), (582, 599, 600, 583), (583, 600, 601, 584), (584, 601, 602, 585), (585, 602, 603, 586), (586, 603, 604, 587), (587, 604, 605, 588), (588, 605, 606, 589), (589, 606, 607, 590), (590, 607, 608, 591), (591, 608, 593, 592), (656, 623, 624, 641), (655, 622, 623, 656), (654, 621, 622, 655), (653, 620, 621, 654), (652, 619, 620, 653), (651, 618, 619, 652), (650, 617, 618, 651), (649, 616, 617, 650), (648, 615, 616, 649), (647, 614, 615, 648), (646, 613, 614, 647), (645, 612, 613, 646), (644, 611, 612, 645), (643, 610, 611, 644), (642, 609, 610, 643), (641, 624, 609, 642), (849, 640, 625, 850), (850, 625, 626, 851), (851, 626, 627, 852), (852, 627, 628, 853), (853, 628, 629, 854), (854, 629, 630, 855), (855, 630, 631, 856), (856, 631, 632, 857), (857, 632, 633, 858), (858, 633, 634, 859), (859, 634, 635, 860), (860, 635, 636, 861), (861, 636, 637, 862), (862, 637, 638, 863), (863, 638, 639, 864), (864, 639, 640, 849), (640, 641, 642, 625), (625, 642, 643, 626), (626, 643, 644, 627), (627, 644, 645, 628), (628, 645, 646, 629), (629, 646, 647, 630), (630, 647, 648, 631), (631, 648, 649, 632), (632, 649, 650, 633), (633, 650, 651, 634), (634, 651, 652, 635), (635, 652, 653, 636), (636, 653, 654, 637), (637, 654, 655, 638), (638, 655, 656, 639), (639, 656, 641, 640), (687, 671, 672, 688), (686, 670, 671, 687), (685, 669, 670, 686), (684, 668, 669, 685), (683, 667, 668, 684), (682, 666, 667, 683), (681, 665, 666, 682), (680, 664, 665, 681), (679, 663, 664, 680), (678, 662, 663, 679), (677, 661, 662, 678), (676, 660, 661, 677), (675, 659, 660, 676), (674, 658, 659, 675), (673, 657, 658, 674), (688, 672, 657, 673), (529, 688, 673, 531), (531, 673, 674, 533), (533, 674, 675, 535), (535, 675, 676, 537), (537, 676, 677, 539), (539, 677, 678, 541), (541, 678, 679, 543), (543, 679, 680, 545), (545, 680, 681, 547), (547, 681, 682, 549), (549, 682, 683, 551), (551, 683, 684, 553), (553, 684, 685, 555), (555, 685, 686, 557), (557, 686, 687, 559), (559, 687, 688, 529), (576, 736, 689, 561), (736, 735, 690, 689), (735, 734, 691, 690), (575, 733, 736, 576), (733, 732, 735, 736), (732, 731, 734, 735), (574, 730, 733, 575), (730, 729, 732, 733), (729, 728, 731, 732), (573, 727, 730, 574), (727, 726, 729, 730), (726, 725, 728, 729), (572, 724, 727, 573), (724, 723, 726, 727), (723, 722, 725, 726), (571, 721, 724, 572), (721, 720, 723, 724), (720, 719, 722, 723), (570, 718, 721, 571), (718, 717, 720, 721), (717, 716, 719, 720), (569, 715, 718, 570), (715, 714, 717, 718), (714, 713, 716, 717), (568, 712, 715, 569), (712, 711, 714, 715), (711, 710, 713, 714), (567, 709, 712, 568), (709, 708, 711, 712), (708, 707, 710, 711), (566, 706, 709, 567), (706, 705, 708, 709), (705, 704, 707, 708), (565, 703, 706, 566), (703, 702, 705, 706), (702, 701, 704, 705), (564, 700, 703, 565), (700, 699, 702, 703), (699, 698, 701, 702), (563, 697, 700, 564), (697, 696, 699, 700), (696, 695, 698, 699), (562, 694, 697, 563), (694, 693, 696, 697), (693, 692, 695, 696), (561, 689, 694, 562), (689, 690, 693, 694), (690, 691, 692, 693), (747, 746, 810, 811), (762, 761, 747, 748), (768, 767, 752, 738), (774, 773, 740, 741), (780, 779, 745, 746), (786, 785, 750, 751), (792, 791, 737, 739), (795, 756, 743, 744), (798, 762, 748, 749), (755, 774, 741, 742), (761, 780, 746, 747), (767, 786, 751, 752), (773, 792, 739, 740), (779, 795, 744, 745), (791, 768, 738, 737), (785, 798, 749, 750), (556, 554, 800, 783), (783, 800, 799, 784), (784, 799, 798, 785), (532, 530, 770, 789), (789, 770, 769, 790), (790, 769, 768, 791), (546, 544, 797, 777), (777, 797, 796, 778), (778, 796, 795, 779), (536, 534, 794, 771), (771, 794, 793, 772), (772, 793, 792, 773), (560, 558, 788, 765), (765, 788, 787, 766), (766, 787, 786, 767), (550, 548, 782, 759), (759, 782, 781, 760), (760, 781, 780, 761), (540, 538, 776, 753), (753, 776, 775, 754), (754, 775, 774, 755), (554, 552, 764, 800), (800, 764, 763, 799), (799, 763, 762, 798), (544, 542, 758, 797), (797, 758, 757, 796), (796, 757, 756, 795), (534, 532, 789, 794), (794, 789, 790, 793), (793, 790, 791, 792), (558, 556, 783, 788), (788, 783, 784, 787), (787, 784, 785, 786), (548, 546, 777, 782), (782, 777, 778, 781), (781, 778, 779, 780), (538, 536, 771, 776), (776, 771, 772, 775), (775, 772, 773, 774), (530, 560, 765, 770), (770, 765, 766, 769), (769, 766, 767, 768), (552, 550, 759, 764), (764, 759, 760, 763), (763, 760, 761, 762), (542, 540, 753, 758), (758, 753, 754, 757), (757, 754, 755, 756), (740, 739, 803, 804), (748, 747, 811, 812), (741, 740, 804, 805), (749, 748, 812, 813), (742, 741, 805, 806), (750, 749, 813, 814), (743, 742, 806, 807), (751, 750, 814, 815), (744, 743, 807, 808), (752, 751, 815, 816), (745, 744, 808, 809), (737, 738, 802, 801), (738, 752, 816, 802), (746, 745, 809, 810), (739, 737, 801, 803), (829, 830, 846, 845), (545, 547, 826, 825), (555, 557, 831, 830), (531, 533, 819, 818), (541, 543, 824, 823), (551, 553, 829, 828), (537, 539, 822, 821), (547, 549, 827, 826), (557, 559, 832, 831), (533, 535, 820, 819), (543, 545, 825, 824), (529, 531, 818, 817), (553, 555, 830, 829), (539, 541, 823, 822), (549, 551, 828, 827), (559, 529, 817, 832), (833, 834, 835, 836, 837, 838, 839, 840, 841, 842, 843, 844, 845, 846, 847, 848), (822, 823, 839, 838), (830, 831, 847, 846), (823, 824, 840, 839), (831, 832, 848, 847), (824, 825, 841, 840), (817, 818, 834, 833), (832, 817, 833, 848), (825, 826, 842, 841), (818, 819, 835, 834), (826, 827, 843, 842), (819, 820, 836, 835), (827, 828, 844, 843), (820, 821, 837, 836), (828, 829, 845, 844), (821, 822, 838, 837), (671, 864, 849, 672), (670, 863, 864, 671), (669, 862, 863, 670), (668, 861, 862, 669), (667, 860, 861, 668), (666, 859, 860, 667), (665, 858, 859, 666), (664, 857, 858, 665), (663, 856, 857, 664), (662, 855, 856, 663), (661, 854, 855, 662), (660, 853, 854, 661), (659, 852, 853, 660), (658, 851, 852, 659), (657, 850, 851, 658), (672, 849, 850, 657)])
me_cylinder_010.polygons.foreach_set('use_smooth', [1, 1, 1, 1, 1, 1, 1, 1, 1, 1, 1, 1, 1, 1, 1, 1, 1, 1, 1, 1, 1, 1, 1, 1, 1, 1, 1, 1, 1, 1, 1, 1, 1, 1, 1, 1, 1, 1, 1, 1, 1, 1, 1, 1, 1, 1, 1, 1, 1, 1, 1, 1, 1, 1, 1, 1, 1, 1, 1, 1, 1, 1, 1, 1, 1, 1, 1, 1, 1, 1, 1, 1, 1, 1, 1, 1, 1, 1, 1, 1, 1, 1, 1, 1, 1, 1, 1, 1, 1, 1, 1, 1, 1, 1, 1, 1, 1, 1, 1, 1, 1, 1, 1, 1, 1, 1, 1, 1, 1, 1, 1, 1, 1, 1, 1, 1, 1, 0, 0, 0, 0, 0, 0, 0, 0, 0, 0, 0, 0, 0, 0, 0, 0, 0, 0, 1, 1, 1, 1, 1, 1, 1, 1, 1, 1, 1, 1, 1, 1, 1, 1, 1, 1, 1, 1, 1, 1, 1, 1, 1, 1, 1, 1, 1, 1, 1, 1, 1, 1, 1, 1, 1, 1, 1, 1, 1, 1, 1, 1, 1, 1, 1, 1, 1, 1, 1, 1, 1, 1, 1, 1, 1, 1, 1, 1, 1, 1, 1, 1, 1, 1, 1, 1, 1, 1, 1, 1, 1, 1, 1, 1, 1, 1, 1, 1, 1, 1, 1, 1, 1, 1, 1, 1, 1, 1, 1, 1, 1, 1, 1, 1, 1, 1, 1, 1, 1, 1, 1, 1, 1, 1, 1, 1, 1, 1, 1, 1, 1, 1, 1, 1, 1, 1, 1, 1, 1, 1, 1, 1, 1, 1, 1, 1, 1, 1, 1, 1, 1, 1, 1, 1, 1, 1, 1, 1, 1, 1, 1, 1, 1, 1, 1, 1, 1, 1, 1, 1, 1, 1, 1, 1, 1, 1, 1, 1, 1, 1, 1, 1, 1, 1, 1, 1, 1, 1, 1, 1, 1, 1, 1, 1, 1, 1, 1, 1, 1, 1, 1, 1, 1, 1, 1, 1, 1, 1, 1, 1, 1, 1, 1, 1, 1, 1, 1, 1, 1, 1, 1, 1, 1, 1, 1, 1, 1, 1, 1, 1, 1, 1, 1, 1, 1, 1, 1, 1, 1, 1, 1, 1, 1, 1, 1, 1, 1, 1, 1, 1, 1, 1, 1, 1, 1, 1, 1, 1, 1, 1, 1, 1, 1, 1, 1, 1, 1, 1, 1, 1, 1, 1, 1, 1, 1, 1, 0, 0, 0, 0, 0, 0, 1, 1, 1, 1, 1, 1, 1, 1, 1, 1, 1, 1, 1, 1, 1, 1, 1, 1, 1, 1, 1, 1, 1, 1, 1, 1, 1, 1, 1, 1, 1, 1, 1, 1, 1, 1, 1, 1, 1, 1, 1, 1, 1, 1, 1, 1, 1, 1, 1, 1, 1, 1, 1, 1, 1, 1, 1, 1, 1, 1, 1, 1, 1, 1, 1, 1, 1, 1, 1, 1, 1, 1, 1, 1, 1, 1, 1, 1, 1, 1, 1, 1, 1, 1, 1, 1, 1, 1, 1, 1, 1, 1, 1, 1, 1, 1, 1, 1, 1, 1, 1, 1, 1, 1, 1, 1, 1, 1, 1, 1, 1, 1, 1, 1, 1, 1, 1, 1, 1, 1, 1, 1, 1, 1, 1, 1, 1, 1, 1, 1, 1, 1, 1, 1, 1, 1, 1, 1, 1, 1, 1, 1, 1, 1, 1, 1, 1, 1, 1, 1, 1, 1, 1, 1, 1, 1, 1, 1, 1, 1, 1, 1, 1, 1, 1, 1, 1, 1, 1, 1, 1, 1, 1, 1, 1, 1, 1, 1, 1, 1, 1, 1, 1, 1, 1, 1, 1, 1, 1, 1, 1, 1, 1, 1, 1, 1, 1, 1, 1, 1, 1, 1, 1, 1, 1, 1, 1, 1, 1, 1, 1, 1, 1, 1, 1, 1, 1, 1, 1, 1, 1, 1, 1, 1, 1, 1, 1, 1, 1, 1, 1, 1, 1, 1, 1, 1, 1, 1, 1, 1, 1, 1, 1, 1, 1, 1, 1, 1, 1, 1, 1, 1, 1, 1, 1, 1, 1, 1, 1, 1, 1, 1, 1, 1, 1, 1, 1, 1, 1, 1, 1, 1, 1, 1, 1, 1, 1, 1, 1, 1, 1, 1, 1, 1, 1, 1, 1, 1, 1, 1, 1, 1, 1, 1, 1, 1, 1, 1, 1, 1, 1, 1, 1, 1, 1, 1, 1, 1, 1, 1, 1, 1, 1, 1, 1, 1, 1, 1, 1, 1, 1, 1, 1, 1, 1, 1, 1, 1, 1, 1, 1, 1, 1, 1, 1, 1, 1, 1, 1, 1, 1, 1, 1, 1, 1, 1, 1, 1, 1, 1, 1, 1, 1, 1, 1, 1, 1, 1, 1, 1, 1, 1, 1, 1, 1, 1, 1, 1, 1, 1, 1])
me_cylinder_010.polygons.foreach_set('material_index', [1, 1, 2, 2, 2, 2, 2, 2, 2, 2, 2, 2, 2, 2, 2, 2, 2, 2, 2, 1, 1, 1, 1, 1, 1, 1, 1, 1, 1, 1, 1, 1, 1, 1, 1, 2, 2, 2, 2, 2, 2, 2, 2, 2, 2, 2, 2, 2, 2, 2, 1, 1, 1, 1, 1, 1, 1, 1, 1, 1, 1, 1, 1, 1, 1, 1, 1, 1, 1, 1, 1, 1, 1, 1, 1, 1, 1, 1, 1, 1, 1, 1, 3, 3, 3, 3, 3, 3, 3, 3, 3, 3, 3, 3, 3, 3, 3, 3, 3, 3, 4, 4, 4, 4, 4, 4, 4, 4, 4, 4, 4, 4, 4, 4, 4, 4, 4, 4, 4, 4, 4, 4, 4, 4, 4, 4, 4, 4, 4, 4, 4, 4, 4, 4, 4, 3, 3, 3, 3, 3, 3, 3, 3, 3, 3, 3, 3, 3, 3, 3, 3, 3, 3, 5, 5, 5, 5, 5, 5, 5, 5, 5, 5, 5, 5, 5, 5, 5, 5, 5, 5, 5, 5, 5, 5, 5, 5, 5, 5, 5, 5, 5, 5, 5, 5, 5, 6, 6, 6, 6, 6, 6, 6, 6, 6, 6, 6, 6, 6, 6, 6, 6, 5, 5, 5, 5, 5, 5, 5, 5, 5, 5, 5, 5, 5, 5, 5, 5, 5, 5, 5, 5, 5, 5, 5, 5, 5, 5, 5, 5, 5, 5, 5, 5, 5, 5, 5, 5, 5, 5, 5, 5, 5, 5, 5, 5, 5, 5, 5, 5, 5, 5, 5, 5, 5, 5, 5, 5, 5, 5, 5, 5, 5, 5, 5, 5, 5, 5, 5, 5, 5, 5, 5, 5, 5, 5, 5, 5, 5, 5, 5, 5, 5, 5, 5, 5, 5, 5, 5, 5, 5, 5, 5, 5, 5, 5, 5, 5, 5, 5, 5, 5, 5, 5, 5, 5, 5, 5, 5, 5, 5, 5, 5, 5, 5, 5, 5, 5, 5, 5, 5, 5, 5, 5, 5, 5, 5, 5, 5, 5, 5, 5, 5, 5, 5, 5, 5, 5, 5, 5, 5, 5, 5, 5, 5, 5, 5, 5, 5, 5, 5, 5, 5, 5, 5, 5, 5, 5, 5, 5, 5, 5, 5, 5, 5, 5, 5, 5, 5, 5, 5, 5, 5, 5, 5, 5, 5, 5, 5, 5, 5, 5, 5, 5, 5, 5, 5, 5, 5, 5, 5, 5, 5, 4, 4, 4, 4, 4, 4, 0, 0, 0, 0, 0, 0, 0, 0, 0, 0, 0, 0, 0, 0, 0, 0, 0, 0, 0, 0, 0, 0, 0, 0, 0, 0, 0, 0, 0, 0, 0, 0, 0, 0, 0, 0, 0, 0, 0, 0, 0, 0, 0, 0, 0, 0, 0, 0, 0, 0, 5, 5, 5, 5, 5, 5, 5, 5, 5, 5, 5, 5, 5, 5, 5, 5, 5, 5, 5, 5, 5, 5, 5, 5, 5, 5, 5, 5, 5, 5, 5, 5, 5, 5, 0, 0, 0, 0, 0, 0, 0, 0, 0, 0, 0, 0, 0, 0, 0, 0, 5, 5, 5, 5, 5, 5, 5, 5, 5, 5, 5, 5, 5, 5, 5, 5, 5, 5, 5, 5, 5, 5, 5, 5, 5, 5, 5, 5, 5, 5, 5, 5, 5, 5, 5, 5, 5, 5, 5, 5, 5, 5, 5, 5, 5, 5, 5, 5, 5, 5, 5, 5, 5, 5, 5, 5, 5, 5, 5, 5, 5, 5, 5, 5, 5, 5, 5, 5, 5, 5, 5, 5, 5, 5, 5, 5, 5, 5, 5, 5, 5, 5, 5, 5, 5, 5, 5, 5, 5, 5, 5, 5, 5, 5, 5, 5, 5, 5, 5, 5, 5, 5, 5, 5, 5, 5, 5, 5, 5, 5, 5, 5, 5, 5, 5, 5, 5, 5, 5, 5, 5, 5, 5, 5, 5, 5, 5, 5, 5, 5, 5, 5, 5, 5, 5, 5, 5, 5, 5, 5, 5, 5, 5, 5, 5, 5, 5, 5, 5, 5, 5, 5, 5, 5, 5, 5, 5, 5, 5, 5, 5, 5, 5, 5, 5, 5, 5, 5, 5, 5, 5, 5, 5, 5, 5, 5, 5, 5, 5, 5, 5, 5, 5, 5, 5, 5, 5, 5, 5, 5, 5, 5, 5, 5, 5, 5, 5, 5, 5, 5, 5, 5, 5, 5, 5, 5, 5, 5, 5, 5, 5, 5, 5, 5, 5, 5, 5, 5, 5, 5, 5, 5, 5, 5, 5, 5, 5, 5, 5, 5, 5, 5, 5, 5, 5, 5, 5, 5, 5, 5, 5, 5, 5, 5, 5, 5, 5, 5, 5, 5, 5, 5, 5, 5, 5, 5, 5, 5, 5, 5, 5, 5, 5, 5, 5, 5, 5, 5, 5, 5, 5])
me_cylinder_010.materials.append(mat_tutup)
me_cylinder_010.materials.append(mat_noozle)
me_cylinder_010.materials.append(mat_nozlle_2)
me_cylinder_010.materials.append(mat_lakban)
me_cylinder_010.materials.append(mat_ujung_roket)
me_cylinder_010.materials.append(mat_botol)
me_cylinder_010.materials.append(mat_merah_tutup)
me_cylinder_010.use_remesh_preserve_volume = False
me_cylinder_010.use_remesh_preserve_attributes = False
me_cylinder_010.use_mirror_vertex_groups = False
me_cylinder_010.update()

# ---- objects
ob_nozzlee = bpy.data.objects.new('NOZZLEE', me_cylinder_010)

# ---- transforms, parenting, visibility, modifiers, constraints
ob_nozzlee.location = (0.01147, -3.459e-08, 2.079)
ob_nozzlee.scale = (0.5574, 0.5574, 1.717)
ob_nozzlee.lineart.crease_threshold = 0.0

# ---- collection membership
col_collection_1.objects.link(ob_nozzlee)

# ---- scene / render settings (as saved in the file)
scene.frame_start = 1; scene.frame_end = 250; scene.frame_set(1)
scene.render.engine = 'BLENDER_EEVEE_NEXT'
scene.render.resolution_percentage = 50
scene.render.dither_intensity = 0.0
scene.cycles.use_denoising = False
scene.cycles.samples = 128
scene.cycles.sampling_pattern = 'TABULATED_SOBOL'
scene.cycles.use_adaptive_sampling = False
scene.cycles.use_light_tree = False
scene.cycles.blur_glossy = 0.0
scene.cycles.sample_clamp_indirect = 0.0
scene.view_settings.view_transform = 'Standard'
bpy.context.view_layer.update()

# ---- added for rendering (the .blend has no active camera and no usable light): camera, sun
cam_auto = bpy.data.cameras.new('AutoCamera')
cam_auto.lens = 50.0
cam_auto.sensor_width = 36.0
cam_auto.clip_end = 1000.0
ob_auto_camera = bpy.data.objects.new('AutoCamera', cam_auto)
scene.collection.objects.link(ob_auto_camera)
ob_auto_camera.location = (7.54207, -9.0502, 5.15958)
ob_auto_camera.rotation_euler = (1.09748, -7.21219e-08, 0.694738)
scene.camera = ob_auto_camera
light_auto_sun = bpy.data.lights.new('AutoSun', 'SUN')
light_auto_sun.energy = 3.0
light_auto_sun.angle = 0.0523599
ob_auto_sun = bpy.data.objects.new('AutoSun', light_auto_sun)
scene.collection.objects.link(ob_auto_sun)
ob_auto_sun.rotation_euler = (0.872665, 0.174533, 0.523599)
bpy.context.view_layer.update()
